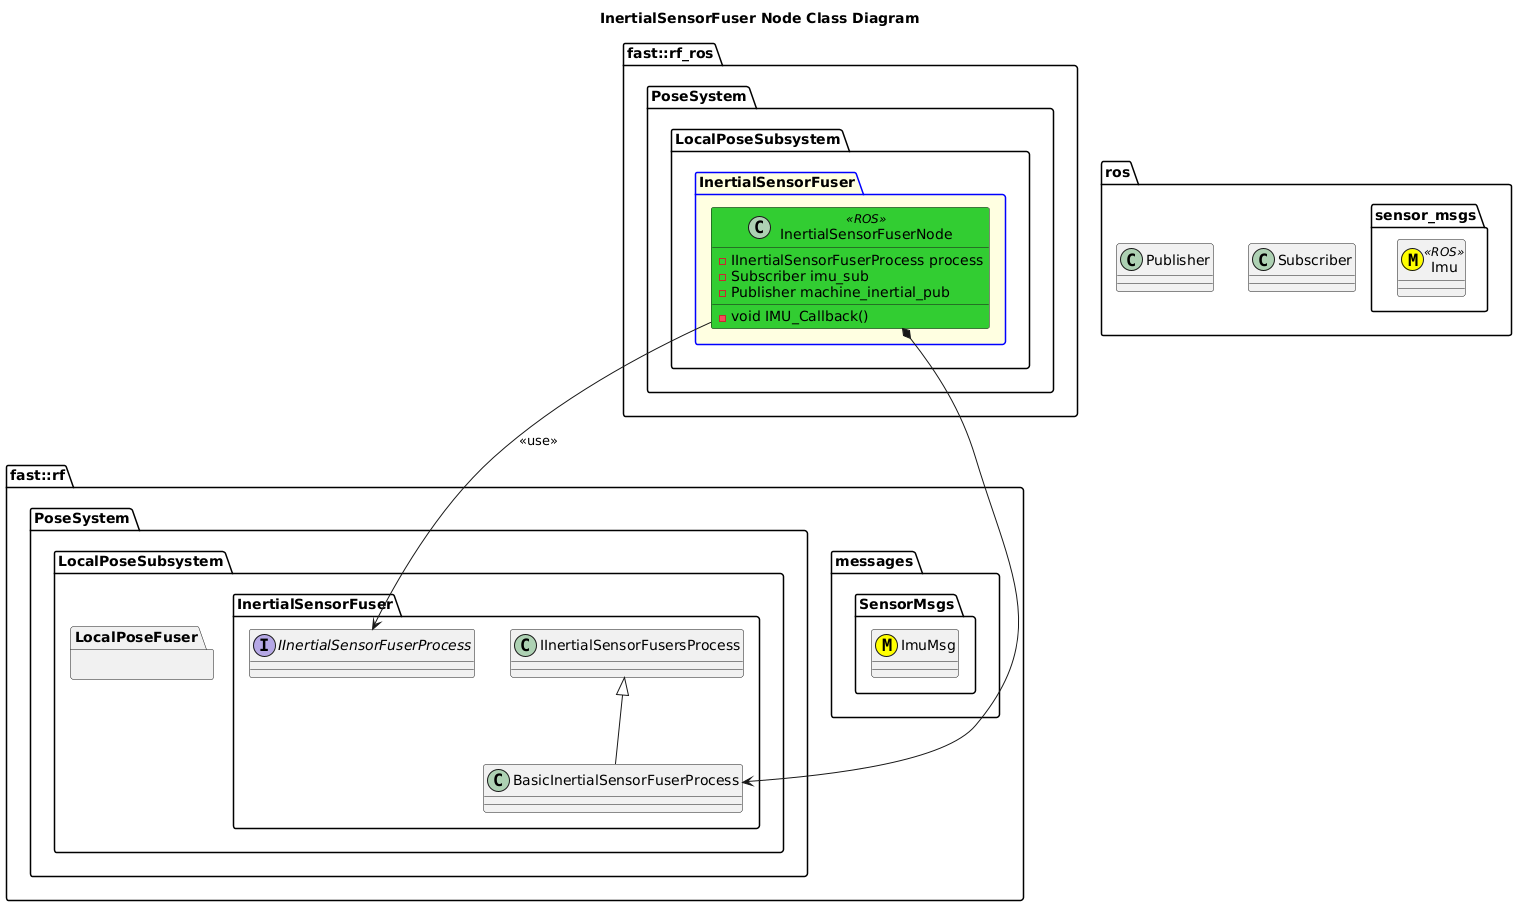

The diagram above was rendered by PlantUML. Its source (embedded in the PNG):
@startuml
title InertialSensorFuser Node Class Diagram

namespace ros {
    class Subscriber
    class Publisher
    namespace sensor_msgs {
        class Imu <<(M,#FFFF00)>> <<ROS>>
    }
}
namespace fast::rf {
    namespace messages {
        namespace SensorMsgs {
            class ImuMsg <<(M,#FFFF00)>>
        }
    }
    namespace PoseSystem {
        namespace LocalPoseSubsystem {
            namespace InertialSensorFuser {
                interface IInertialSensorFuserProcess
                class BasicInertialSensorFuserProcess
                BasicInertialSensorFuserProcess -up-|> IInertialSensorFusersProcess
            }
            namespace LocalPoseFuser {

            }
        }
    }
}
namespace fast::rf_ros {
   namespace PoseSystem {
        namespace LocalPoseSubsystem {
            package  InertialSensorFuser #LightYellow;line:blue {
                class InertialSensorFuserNode <<ROS>> #LimeGreen {
                    -IInertialSensorFuserProcess process
                    -void IMU_Callback()
                    -Subscriber imu_sub
                    -Publisher machine_inertial_pub
                }
                InertialSensorFuserNode --> IInertialSensorFuserProcess: <<use>>
                InertialSensorFuserNode *-> BasicInertialSensorFuserProcess
            }

        }
    }
}
@enduml